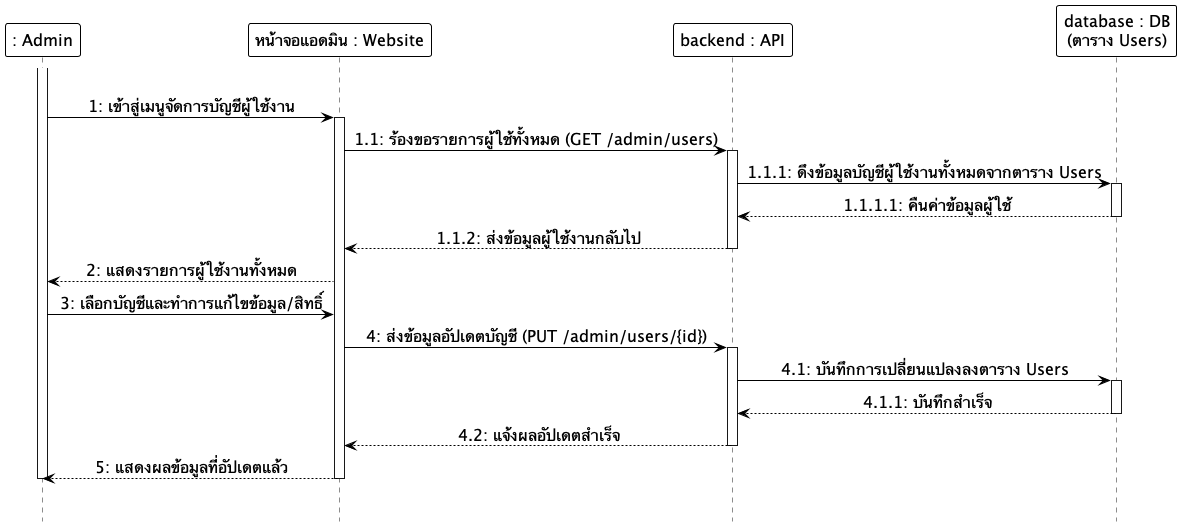

The diagram above was rendered by PlantUML. Its source (embedded in the PNG):
@startuml
hide footbox
skinparam monochrome true
skinparam shadowing false
skinparam backgroundcolor transparent
skinparam ParticipantMinHeight 60
skinparam ParticipantMinWidth 160
skinparam ParticipantBackgroundColor white
skinparam ParticipantBorderColor black
skinparam ParticipantBorderThickness 1.0
skinparam ParticipantFontSize 16
skinparam LifeLineBackgroundColor white
skinparam LifeLineBorderColor black
skinparam LifeLineBorderThickness 1.0
skinparam ArrowColor black
skinparam ArrowFontSize 16
skinparam sequenceMessageAlign center

participant ": Admin" as Admin
participant "หน้าจอแอดมิน : Website" as Frontend
participant "backend : API" as Backend
participant "database : DB\n(ตาราง Users)" as DB

|||
activate Admin
Admin -> Frontend: 1: เข้าสู่เมนูจัดการบัญชีผู้ใช้งาน
activate Frontend
Frontend -> Backend: 1.1: ร้องขอรายการผู้ใช้ทั้งหมด (GET /admin/users)
activate Backend
Backend -> DB: 1.1.1: ดึงข้อมูลบัญชีผู้ใช้งานทั้งหมดจากตาราง Users
activate DB
DB --> Backend: 1.1.1.1: คืนค่าข้อมูลผู้ใช้
deactivate DB
Backend --> Frontend: 1.1.2: ส่งข้อมูลผู้ใช้งานกลับไป
deactivate Backend
Frontend --> Admin: 2: แสดงรายการผู้ใช้งานทั้งหมด
Admin -> Frontend: 3: เลือกบัญชีและทำการแก้ไขข้อมูล/สิทธิ์
Frontend -> Backend: 4: ส่งข้อมูลอัปเดตบัญชี (PUT /admin/users/{id})
activate Backend
Backend -> DB: 4.1: บันทึกการเปลี่ยนแปลงลงตาราง Users
activate DB
DB --> Backend: 4.1.1: บันทึกสำเร็จ
deactivate DB
Backend --> Frontend: 4.2: แจ้งผลอัปเดตสำเร็จ
deactivate Backend
Frontend --> Admin: 5: แสดงผลข้อมูลที่อัปเดตแล้ว
deactivate Frontend
deactivate Admin
|||
@enduml